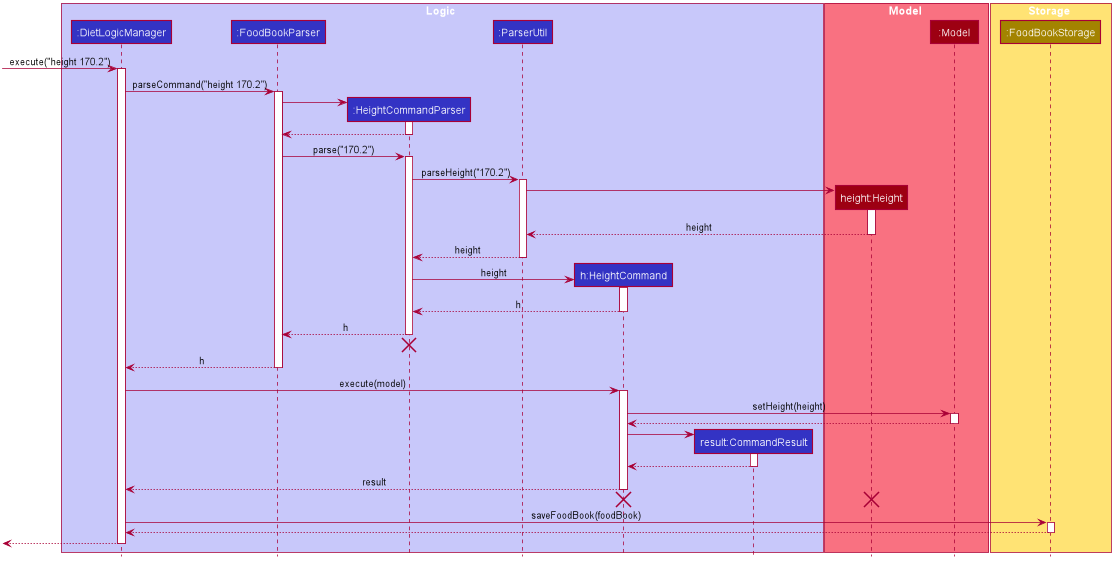

The diagram above was rendered by PlantUML. Its source (embedded in the PNG):
@startuml








skinparam BackgroundColor #FFFFFFF

skinparam Shadowing false

skinparam Class {
    FontColor #FFFFFF
    BorderThickness 1
    BorderColor #FFFFFF
    StereotypeFontColor #FFFFFF
    FontName Arial
}

skinparam Actor {
    BorderColor #000000
    Color #000000
    FontName Arial
}

skinparam Sequence {
    MessageAlign center
    BoxFontSize 15
    BoxPadding 0
    BoxFontColor #FFFFFF
    FontName Arial
}

skinparam Participant {
    FontColor #FFFFFFF
    Padding 20
}

skinparam MinClassWidth 50
skinparam ParticipantPadding 10
skinparam Shadowing false
skinparam DefaultTextAlignment center
skinparam packageStyle Rectangle

hide footbox
hide members
hide circle

box Logic #C8C8FA
participant ":DietLogicManager" as LogicManager #3333C4
participant ":FoodBookParser" as FoodBookParser #3333C4
participant ":HeightCommandParser" as HeightCommandParser #3333C4
participant ":ParserUtil" as ParserUtil #3333C4
participant "h:HeightCommand" as HeightCommand #3333C4
participant "result:CommandResult" as CommandResult #3333C4
end box

box Model #F97181
participant "height:Height" as HeightHeight #9D0012
participant ":Model" as Model #9D0012
end box

box Storage #FFE374
participant ":FoodBookStorage" as FoodBookStorage #A38300
end box

[-> LogicManager : execute("height 170.2")
activate LogicManager

LogicManager -> FoodBookParser : parseCommand("height 170.2")
activate FoodBookParser

create HeightCommandParser
FoodBookParser -> HeightCommandParser
activate HeightCommandParser

HeightCommandParser --> FoodBookParser
deactivate HeightCommandParser

FoodBookParser -> HeightCommandParser : parse("170.2")
activate HeightCommandParser


HeightCommandParser -> ParserUtil : parseHeight("170.2")
activate ParserUtil

create HeightHeight
ParserUtil -> HeightHeight
activate HeightHeight

HeightHeight --> ParserUtil : height
deactivate HeightHeight

ParserUtil --> HeightCommandParser : height
deactivate ParserUtil

create HeightCommand
HeightCommandParser -> HeightCommand : height
activate HeightCommand

HeightCommand --> HeightCommandParser : h
deactivate HeightCommand

HeightCommandParser --> FoodBookParser : h
deactivate HeightCommandParser
HeightCommandParser -[hidden]-> FoodBookParser
destroy HeightCommandParser

FoodBookParser --> LogicManager : h
deactivate FoodBookParser

LogicManager -> HeightCommand : execute(model)
activate HeightCommand

HeightCommand -> Model : setHeight(height)
activate Model

Model --> HeightCommand
deactivate Model

create CommandResult
HeightCommand -> CommandResult
activate CommandResult

CommandResult --> HeightCommand
deactivate CommandResult

HeightCommand --> LogicManager : result
deactivate HeightCommand

HeightCommand -[hidden]-> LogicManager
destroy HeightCommand
destroy HeightHeight

LogicManager -> FoodBookStorage : saveFoodBook(foodBook)
activate FoodBookStorage

FoodBookStorage --> LogicManager
deactivate FoodBookStorage

[<--LogicManager
deactivate LogicManager
@enduml